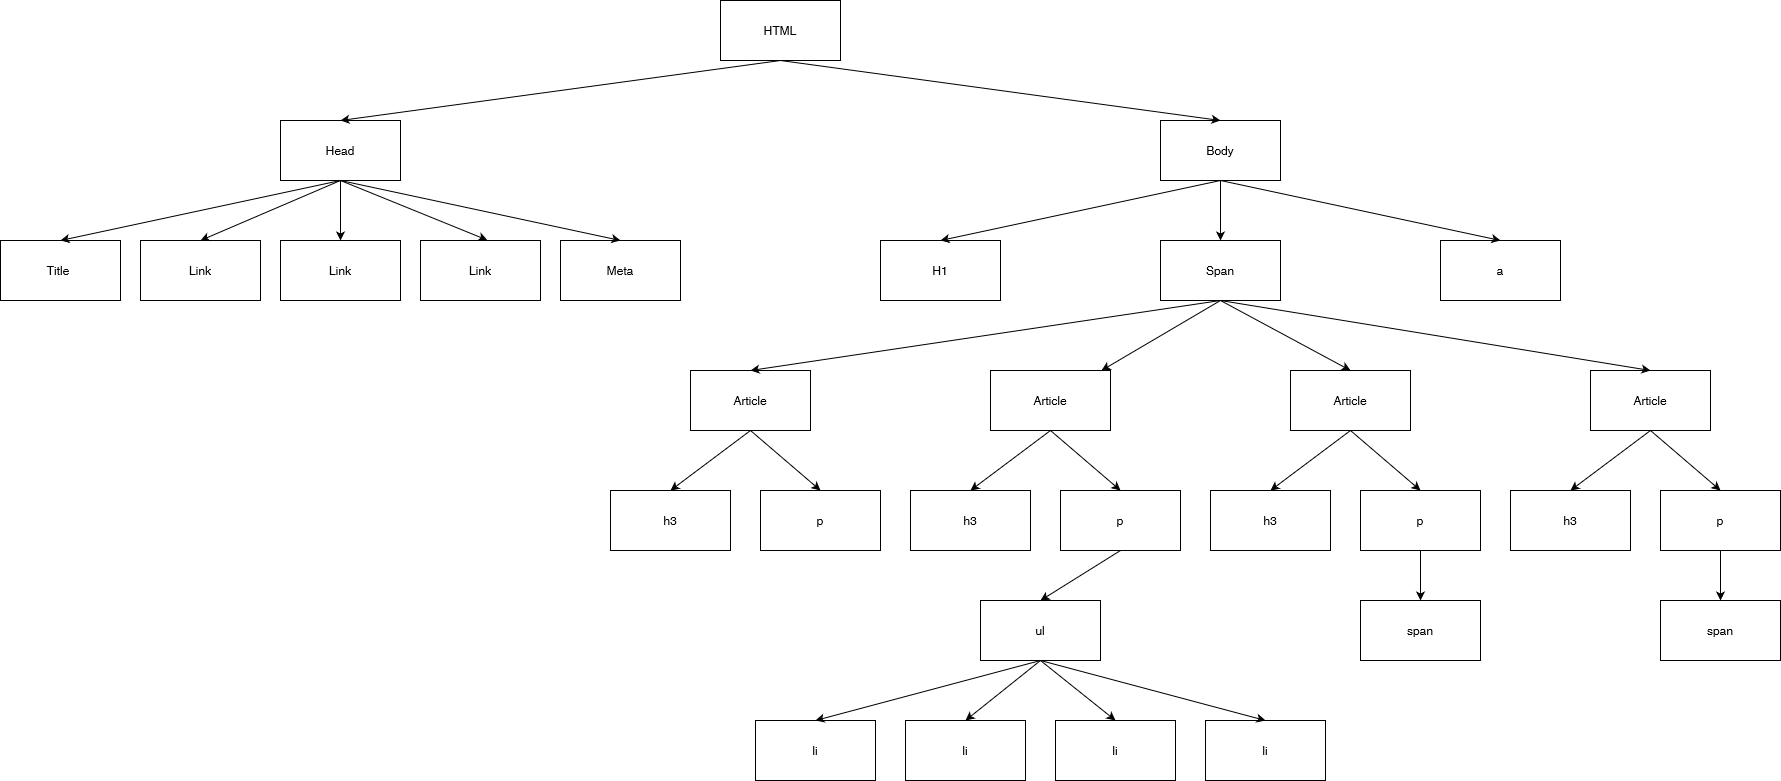

The diagram above was exported from draw.io. Its source (the exported page's mxGraphModel, read from the mxfile embedded in the PNG):
<mxGraphModel dx="2797" dy="1250" grid="1" gridSize="10" guides="1" tooltips="1" connect="1" arrows="1" fold="1" page="1" pageScale="1" pageWidth="827" pageHeight="1169" math="0" shadow="0">
  <root>
    <mxCell id="0" />
    <mxCell id="1" parent="0" />
    <mxCell id="15mg6OBG5XCF4PMPHNtp-2" value="HTML" style="rounded=0;whiteSpace=wrap;html=1;" vertex="1" parent="1">
      <mxGeometry x="360" width="120" height="60" as="geometry" />
    </mxCell>
    <mxCell id="15mg6OBG5XCF4PMPHNtp-3" value="Head" style="rounded=0;whiteSpace=wrap;html=1;" vertex="1" parent="1">
      <mxGeometry x="-80" y="120" width="120" height="60" as="geometry" />
    </mxCell>
    <mxCell id="15mg6OBG5XCF4PMPHNtp-5" value="Body" style="rounded=0;whiteSpace=wrap;html=1;" vertex="1" parent="1">
      <mxGeometry x="800" y="120" width="120" height="60" as="geometry" />
    </mxCell>
    <mxCell id="15mg6OBG5XCF4PMPHNtp-6" value="Link" style="rounded=0;whiteSpace=wrap;html=1;" vertex="1" parent="1">
      <mxGeometry x="-80" y="240" width="120" height="60" as="geometry" />
    </mxCell>
    <mxCell id="15mg6OBG5XCF4PMPHNtp-7" value="Link" style="rounded=0;whiteSpace=wrap;html=1;" vertex="1" parent="1">
      <mxGeometry x="60" y="240" width="120" height="60" as="geometry" />
    </mxCell>
    <mxCell id="15mg6OBG5XCF4PMPHNtp-8" value="Meta" style="rounded=0;whiteSpace=wrap;html=1;" vertex="1" parent="1">
      <mxGeometry x="200" y="240" width="120" height="60" as="geometry" />
    </mxCell>
    <mxCell id="15mg6OBG5XCF4PMPHNtp-9" value="Link" style="rounded=0;whiteSpace=wrap;html=1;" vertex="1" parent="1">
      <mxGeometry x="-220" y="240" width="120" height="60" as="geometry" />
    </mxCell>
    <mxCell id="15mg6OBG5XCF4PMPHNtp-10" value="Title&lt;span style=&quot;white-space: pre;&quot;&gt;&#09;&lt;/span&gt;" style="rounded=0;whiteSpace=wrap;html=1;" vertex="1" parent="1">
      <mxGeometry x="-360" y="240" width="120" height="60" as="geometry" />
    </mxCell>
    <mxCell id="15mg6OBG5XCF4PMPHNtp-11" value="" style="endArrow=classic;html=1;rounded=0;exitX=0.5;exitY=1;exitDx=0;exitDy=0;entryX=0.5;entryY=0;entryDx=0;entryDy=0;" edge="1" parent="1" source="15mg6OBG5XCF4PMPHNtp-3" target="15mg6OBG5XCF4PMPHNtp-6">
      <mxGeometry width="50" height="50" relative="1" as="geometry">
        <mxPoint x="-130" y="290" as="sourcePoint" />
        <mxPoint x="-80" y="240" as="targetPoint" />
      </mxGeometry>
    </mxCell>
    <mxCell id="15mg6OBG5XCF4PMPHNtp-12" value="" style="endArrow=classic;html=1;rounded=0;exitX=0.5;exitY=1;exitDx=0;exitDy=0;entryX=0.557;entryY=-0.006;entryDx=0;entryDy=0;entryPerimeter=0;" edge="1" parent="1" source="15mg6OBG5XCF4PMPHNtp-3" target="15mg6OBG5XCF4PMPHNtp-7">
      <mxGeometry width="50" height="50" relative="1" as="geometry">
        <mxPoint x="-10" y="190" as="sourcePoint" />
        <mxPoint x="-10" y="250" as="targetPoint" />
      </mxGeometry>
    </mxCell>
    <mxCell id="15mg6OBG5XCF4PMPHNtp-13" value="" style="endArrow=classic;html=1;rounded=0;entryX=0.5;entryY=0;entryDx=0;entryDy=0;" edge="1" parent="1" target="15mg6OBG5XCF4PMPHNtp-8">
      <mxGeometry width="50" height="50" relative="1" as="geometry">
        <mxPoint x="-20" y="180" as="sourcePoint" />
        <mxPoint x="137" y="250" as="targetPoint" />
      </mxGeometry>
    </mxCell>
    <mxCell id="15mg6OBG5XCF4PMPHNtp-14" value="" style="endArrow=classic;html=1;rounded=0;entryX=0.5;entryY=0;entryDx=0;entryDy=0;" edge="1" parent="1" target="15mg6OBG5XCF4PMPHNtp-10">
      <mxGeometry width="50" height="50" relative="1" as="geometry">
        <mxPoint x="-20" y="180" as="sourcePoint" />
        <mxPoint x="270" y="250" as="targetPoint" />
      </mxGeometry>
    </mxCell>
    <mxCell id="15mg6OBG5XCF4PMPHNtp-15" value="" style="endArrow=classic;html=1;rounded=0;entryX=0.5;entryY=0;entryDx=0;entryDy=0;" edge="1" parent="1" target="15mg6OBG5XCF4PMPHNtp-9">
      <mxGeometry width="50" height="50" relative="1" as="geometry">
        <mxPoint x="-20" y="180" as="sourcePoint" />
        <mxPoint x="280" y="260" as="targetPoint" />
      </mxGeometry>
    </mxCell>
    <mxCell id="15mg6OBG5XCF4PMPHNtp-17" value="" style="endArrow=classic;html=1;rounded=0;entryX=0.5;entryY=0;entryDx=0;entryDy=0;exitX=0.5;exitY=1;exitDx=0;exitDy=0;" edge="1" parent="1" source="15mg6OBG5XCF4PMPHNtp-2" target="15mg6OBG5XCF4PMPHNtp-3">
      <mxGeometry width="50" height="50" relative="1" as="geometry">
        <mxPoint x="310" y="140" as="sourcePoint" />
        <mxPoint x="360" y="90" as="targetPoint" />
      </mxGeometry>
    </mxCell>
    <mxCell id="15mg6OBG5XCF4PMPHNtp-19" value="" style="endArrow=classic;html=1;rounded=0;exitX=0.5;exitY=1;exitDx=0;exitDy=0;entryX=0.5;entryY=0;entryDx=0;entryDy=0;" edge="1" parent="1" source="15mg6OBG5XCF4PMPHNtp-2" target="15mg6OBG5XCF4PMPHNtp-5">
      <mxGeometry width="50" height="50" relative="1" as="geometry">
        <mxPoint x="570" y="330" as="sourcePoint" />
        <mxPoint x="620" y="280" as="targetPoint" />
      </mxGeometry>
    </mxCell>
    <mxCell id="15mg6OBG5XCF4PMPHNtp-20" value="&lt;div&gt;H1&lt;/div&gt;" style="rounded=0;whiteSpace=wrap;html=1;" vertex="1" parent="1">
      <mxGeometry x="520" y="240" width="120" height="60" as="geometry" />
    </mxCell>
    <mxCell id="15mg6OBG5XCF4PMPHNtp-21" value="Span" style="rounded=0;whiteSpace=wrap;html=1;" vertex="1" parent="1">
      <mxGeometry x="800" y="240" width="120" height="60" as="geometry" />
    </mxCell>
    <mxCell id="15mg6OBG5XCF4PMPHNtp-22" value="a" style="rounded=0;whiteSpace=wrap;html=1;" vertex="1" parent="1">
      <mxGeometry x="1080" y="240" width="120" height="60" as="geometry" />
    </mxCell>
    <mxCell id="15mg6OBG5XCF4PMPHNtp-23" value="Article" style="rounded=0;whiteSpace=wrap;html=1;" vertex="1" parent="1">
      <mxGeometry x="330" y="370" width="120" height="60" as="geometry" />
    </mxCell>
    <mxCell id="15mg6OBG5XCF4PMPHNtp-24" value="h3" style="rounded=0;whiteSpace=wrap;html=1;" vertex="1" parent="1">
      <mxGeometry x="250" y="490" width="120" height="60" as="geometry" />
    </mxCell>
    <mxCell id="15mg6OBG5XCF4PMPHNtp-25" value="p" style="rounded=0;whiteSpace=wrap;html=1;" vertex="1" parent="1">
      <mxGeometry x="400" y="490" width="120" height="60" as="geometry" />
    </mxCell>
    <mxCell id="15mg6OBG5XCF4PMPHNtp-26" value="" style="endArrow=classic;html=1;rounded=0;exitX=0.5;exitY=1;exitDx=0;exitDy=0;entryX=0.5;entryY=0;entryDx=0;entryDy=0;" edge="1" parent="1" source="15mg6OBG5XCF4PMPHNtp-23" target="15mg6OBG5XCF4PMPHNtp-24">
      <mxGeometry width="50" height="50" relative="1" as="geometry">
        <mxPoint x="300" y="460" as="sourcePoint" />
        <mxPoint x="350" y="410" as="targetPoint" />
      </mxGeometry>
    </mxCell>
    <mxCell id="15mg6OBG5XCF4PMPHNtp-27" value="" style="endArrow=classic;html=1;rounded=0;entryX=0.5;entryY=0;entryDx=0;entryDy=0;" edge="1" parent="1" target="15mg6OBG5XCF4PMPHNtp-25">
      <mxGeometry width="50" height="50" relative="1" as="geometry">
        <mxPoint x="390" y="430" as="sourcePoint" />
        <mxPoint x="300" y="500" as="targetPoint" />
      </mxGeometry>
    </mxCell>
    <mxCell id="15mg6OBG5XCF4PMPHNtp-28" value="" style="endArrow=classic;html=1;rounded=0;exitX=0.5;exitY=1;exitDx=0;exitDy=0;entryX=0.5;entryY=0;entryDx=0;entryDy=0;" edge="1" parent="1" source="15mg6OBG5XCF4PMPHNtp-21" target="15mg6OBG5XCF4PMPHNtp-23">
      <mxGeometry width="50" height="50" relative="1" as="geometry">
        <mxPoint x="630" y="450" as="sourcePoint" />
        <mxPoint x="680" y="400" as="targetPoint" />
      </mxGeometry>
    </mxCell>
    <mxCell id="15mg6OBG5XCF4PMPHNtp-41" value="Article" style="rounded=0;whiteSpace=wrap;html=1;" vertex="1" parent="1">
      <mxGeometry x="630" y="370" width="120" height="60" as="geometry" />
    </mxCell>
    <mxCell id="15mg6OBG5XCF4PMPHNtp-42" value="h3" style="rounded=0;whiteSpace=wrap;html=1;" vertex="1" parent="1">
      <mxGeometry x="550" y="490" width="120" height="60" as="geometry" />
    </mxCell>
    <mxCell id="15mg6OBG5XCF4PMPHNtp-43" value="p" style="rounded=0;whiteSpace=wrap;html=1;" vertex="1" parent="1">
      <mxGeometry x="700" y="490" width="120" height="60" as="geometry" />
    </mxCell>
    <mxCell id="15mg6OBG5XCF4PMPHNtp-44" value="" style="endArrow=classic;html=1;rounded=0;exitX=0.5;exitY=1;exitDx=0;exitDy=0;entryX=0.5;entryY=0;entryDx=0;entryDy=0;" edge="1" parent="1" source="15mg6OBG5XCF4PMPHNtp-41" target="15mg6OBG5XCF4PMPHNtp-42">
      <mxGeometry width="50" height="50" relative="1" as="geometry">
        <mxPoint x="600" y="460" as="sourcePoint" />
        <mxPoint x="650" y="410" as="targetPoint" />
      </mxGeometry>
    </mxCell>
    <mxCell id="15mg6OBG5XCF4PMPHNtp-45" value="" style="endArrow=classic;html=1;rounded=0;entryX=0.5;entryY=0;entryDx=0;entryDy=0;" edge="1" parent="1" target="15mg6OBG5XCF4PMPHNtp-43">
      <mxGeometry width="50" height="50" relative="1" as="geometry">
        <mxPoint x="690" y="430" as="sourcePoint" />
        <mxPoint x="600" y="500" as="targetPoint" />
      </mxGeometry>
    </mxCell>
    <mxCell id="15mg6OBG5XCF4PMPHNtp-46" value="Article" style="rounded=0;whiteSpace=wrap;html=1;" vertex="1" parent="1">
      <mxGeometry x="930" y="370" width="120" height="60" as="geometry" />
    </mxCell>
    <mxCell id="15mg6OBG5XCF4PMPHNtp-47" value="h3" style="rounded=0;whiteSpace=wrap;html=1;" vertex="1" parent="1">
      <mxGeometry x="850" y="490" width="120" height="60" as="geometry" />
    </mxCell>
    <mxCell id="15mg6OBG5XCF4PMPHNtp-48" value="p" style="rounded=0;whiteSpace=wrap;html=1;" vertex="1" parent="1">
      <mxGeometry x="1000" y="490" width="120" height="60" as="geometry" />
    </mxCell>
    <mxCell id="15mg6OBG5XCF4PMPHNtp-49" value="" style="endArrow=classic;html=1;rounded=0;exitX=0.5;exitY=1;exitDx=0;exitDy=0;entryX=0.5;entryY=0;entryDx=0;entryDy=0;" edge="1" parent="1" source="15mg6OBG5XCF4PMPHNtp-46" target="15mg6OBG5XCF4PMPHNtp-47">
      <mxGeometry width="50" height="50" relative="1" as="geometry">
        <mxPoint x="900" y="460" as="sourcePoint" />
        <mxPoint x="950" y="410" as="targetPoint" />
      </mxGeometry>
    </mxCell>
    <mxCell id="15mg6OBG5XCF4PMPHNtp-50" value="" style="endArrow=classic;html=1;rounded=0;entryX=0.5;entryY=0;entryDx=0;entryDy=0;" edge="1" parent="1" target="15mg6OBG5XCF4PMPHNtp-48">
      <mxGeometry width="50" height="50" relative="1" as="geometry">
        <mxPoint x="990" y="430" as="sourcePoint" />
        <mxPoint x="900" y="500" as="targetPoint" />
      </mxGeometry>
    </mxCell>
    <mxCell id="15mg6OBG5XCF4PMPHNtp-51" value="" style="endArrow=classic;html=1;rounded=0;" edge="1" parent="1" target="15mg6OBG5XCF4PMPHNtp-41">
      <mxGeometry width="50" height="50" relative="1" as="geometry">
        <mxPoint x="860" y="300" as="sourcePoint" />
        <mxPoint x="910" y="370" as="targetPoint" />
      </mxGeometry>
    </mxCell>
    <mxCell id="15mg6OBG5XCF4PMPHNtp-52" value="" style="endArrow=classic;html=1;rounded=0;entryX=0.5;entryY=0;entryDx=0;entryDy=0;" edge="1" parent="1" target="15mg6OBG5XCF4PMPHNtp-46">
      <mxGeometry width="50" height="50" relative="1" as="geometry">
        <mxPoint x="860" y="300" as="sourcePoint" />
        <mxPoint x="1080" y="380" as="targetPoint" />
      </mxGeometry>
    </mxCell>
    <mxCell id="15mg6OBG5XCF4PMPHNtp-53" value="" style="endArrow=classic;html=1;rounded=0;exitX=0.5;exitY=1;exitDx=0;exitDy=0;entryX=0.5;entryY=0;entryDx=0;entryDy=0;" edge="1" parent="1" source="15mg6OBG5XCF4PMPHNtp-5" target="15mg6OBG5XCF4PMPHNtp-22">
      <mxGeometry width="50" height="50" relative="1" as="geometry">
        <mxPoint x="990" y="460" as="sourcePoint" />
        <mxPoint x="1040" y="410" as="targetPoint" />
      </mxGeometry>
    </mxCell>
    <mxCell id="15mg6OBG5XCF4PMPHNtp-54" value="" style="endArrow=classic;html=1;rounded=0;exitX=0.5;exitY=1;exitDx=0;exitDy=0;entryX=0.5;entryY=0;entryDx=0;entryDy=0;" edge="1" parent="1" source="15mg6OBG5XCF4PMPHNtp-5" target="15mg6OBG5XCF4PMPHNtp-20">
      <mxGeometry width="50" height="50" relative="1" as="geometry">
        <mxPoint x="870" y="190" as="sourcePoint" />
        <mxPoint x="1150" y="250" as="targetPoint" />
      </mxGeometry>
    </mxCell>
    <mxCell id="15mg6OBG5XCF4PMPHNtp-55" value="" style="endArrow=classic;html=1;rounded=0;exitX=0.5;exitY=1;exitDx=0;exitDy=0;entryX=0.5;entryY=0;entryDx=0;entryDy=0;" edge="1" parent="1" source="15mg6OBG5XCF4PMPHNtp-5" target="15mg6OBG5XCF4PMPHNtp-21">
      <mxGeometry width="50" height="50" relative="1" as="geometry">
        <mxPoint x="860" y="280" as="sourcePoint" />
        <mxPoint x="910" y="230" as="targetPoint" />
      </mxGeometry>
    </mxCell>
    <mxCell id="15mg6OBG5XCF4PMPHNtp-56" value="Article" style="rounded=0;whiteSpace=wrap;html=1;" vertex="1" parent="1">
      <mxGeometry x="1230" y="370" width="120" height="60" as="geometry" />
    </mxCell>
    <mxCell id="15mg6OBG5XCF4PMPHNtp-57" value="h3" style="rounded=0;whiteSpace=wrap;html=1;" vertex="1" parent="1">
      <mxGeometry x="1150" y="490" width="120" height="60" as="geometry" />
    </mxCell>
    <mxCell id="15mg6OBG5XCF4PMPHNtp-58" value="p" style="rounded=0;whiteSpace=wrap;html=1;" vertex="1" parent="1">
      <mxGeometry x="1300" y="490" width="120" height="60" as="geometry" />
    </mxCell>
    <mxCell id="15mg6OBG5XCF4PMPHNtp-59" value="" style="endArrow=classic;html=1;rounded=0;exitX=0.5;exitY=1;exitDx=0;exitDy=0;entryX=0.5;entryY=0;entryDx=0;entryDy=0;" edge="1" parent="1" source="15mg6OBG5XCF4PMPHNtp-56" target="15mg6OBG5XCF4PMPHNtp-57">
      <mxGeometry width="50" height="50" relative="1" as="geometry">
        <mxPoint x="1200" y="460" as="sourcePoint" />
        <mxPoint x="1250" y="410" as="targetPoint" />
      </mxGeometry>
    </mxCell>
    <mxCell id="15mg6OBG5XCF4PMPHNtp-60" value="" style="endArrow=classic;html=1;rounded=0;entryX=0.5;entryY=0;entryDx=0;entryDy=0;" edge="1" parent="1" target="15mg6OBG5XCF4PMPHNtp-58">
      <mxGeometry width="50" height="50" relative="1" as="geometry">
        <mxPoint x="1290" y="430" as="sourcePoint" />
        <mxPoint x="1200" y="500" as="targetPoint" />
      </mxGeometry>
    </mxCell>
    <mxCell id="15mg6OBG5XCF4PMPHNtp-61" value="" style="endArrow=classic;html=1;rounded=0;entryX=0.5;entryY=0;entryDx=0;entryDy=0;" edge="1" parent="1" target="15mg6OBG5XCF4PMPHNtp-56">
      <mxGeometry width="50" height="50" relative="1" as="geometry">
        <mxPoint x="860" y="300" as="sourcePoint" />
        <mxPoint x="1000" y="380" as="targetPoint" />
      </mxGeometry>
    </mxCell>
    <mxCell id="15mg6OBG5XCF4PMPHNtp-62" value="ul" style="rounded=0;whiteSpace=wrap;html=1;" vertex="1" parent="1">
      <mxGeometry x="620" y="600" width="120" height="60" as="geometry" />
    </mxCell>
    <mxCell id="15mg6OBG5XCF4PMPHNtp-63" value="&lt;div&gt;li&lt;/div&gt;" style="rounded=0;whiteSpace=wrap;html=1;" vertex="1" parent="1">
      <mxGeometry x="395" y="720" width="120" height="60" as="geometry" />
    </mxCell>
    <mxCell id="15mg6OBG5XCF4PMPHNtp-64" value="&lt;div&gt;li&lt;/div&gt;" style="rounded=0;whiteSpace=wrap;html=1;" vertex="1" parent="1">
      <mxGeometry x="545" y="720" width="120" height="60" as="geometry" />
    </mxCell>
    <mxCell id="15mg6OBG5XCF4PMPHNtp-65" value="&lt;div&gt;li&lt;/div&gt;" style="rounded=0;whiteSpace=wrap;html=1;" vertex="1" parent="1">
      <mxGeometry x="845" y="720" width="120" height="60" as="geometry" />
    </mxCell>
    <mxCell id="15mg6OBG5XCF4PMPHNtp-66" value="&lt;div&gt;li&lt;/div&gt;" style="rounded=0;whiteSpace=wrap;html=1;" vertex="1" parent="1">
      <mxGeometry x="695" y="720" width="120" height="60" as="geometry" />
    </mxCell>
    <mxCell id="15mg6OBG5XCF4PMPHNtp-67" value="" style="endArrow=classic;html=1;rounded=0;exitX=0.5;exitY=1;exitDx=0;exitDy=0;entryX=0.5;entryY=0;entryDx=0;entryDy=0;" edge="1" parent="1" source="15mg6OBG5XCF4PMPHNtp-62" target="15mg6OBG5XCF4PMPHNtp-65">
      <mxGeometry width="50" height="50" relative="1" as="geometry">
        <mxPoint x="780" y="700" as="sourcePoint" />
        <mxPoint x="830" y="650" as="targetPoint" />
      </mxGeometry>
    </mxCell>
    <mxCell id="15mg6OBG5XCF4PMPHNtp-68" value="" style="endArrow=classic;html=1;rounded=0;exitX=0.5;exitY=1;exitDx=0;exitDy=0;entryX=0.5;entryY=0;entryDx=0;entryDy=0;" edge="1" parent="1" source="15mg6OBG5XCF4PMPHNtp-62" target="15mg6OBG5XCF4PMPHNtp-66">
      <mxGeometry width="50" height="50" relative="1" as="geometry">
        <mxPoint x="690" y="670" as="sourcePoint" />
        <mxPoint x="915" y="730" as="targetPoint" />
      </mxGeometry>
    </mxCell>
    <mxCell id="15mg6OBG5XCF4PMPHNtp-70" value="" style="endArrow=classic;html=1;rounded=0;exitX=0.5;exitY=1;exitDx=0;exitDy=0;entryX=0.5;entryY=0;entryDx=0;entryDy=0;" edge="1" parent="1" source="15mg6OBG5XCF4PMPHNtp-62" target="15mg6OBG5XCF4PMPHNtp-64">
      <mxGeometry width="50" height="50" relative="1" as="geometry">
        <mxPoint x="690" y="670" as="sourcePoint" />
        <mxPoint x="765" y="730" as="targetPoint" />
      </mxGeometry>
    </mxCell>
    <mxCell id="15mg6OBG5XCF4PMPHNtp-71" value="" style="endArrow=classic;html=1;rounded=0;entryX=0.5;entryY=0;entryDx=0;entryDy=0;" edge="1" parent="1" target="15mg6OBG5XCF4PMPHNtp-63">
      <mxGeometry width="50" height="50" relative="1" as="geometry">
        <mxPoint x="680" y="660" as="sourcePoint" />
        <mxPoint x="615" y="730" as="targetPoint" />
      </mxGeometry>
    </mxCell>
    <mxCell id="15mg6OBG5XCF4PMPHNtp-72" value="" style="endArrow=classic;html=1;rounded=0;exitX=0.5;exitY=1;exitDx=0;exitDy=0;entryX=0.5;entryY=0;entryDx=0;entryDy=0;" edge="1" parent="1" source="15mg6OBG5XCF4PMPHNtp-43" target="15mg6OBG5XCF4PMPHNtp-62">
      <mxGeometry width="50" height="50" relative="1" as="geometry">
        <mxPoint x="780" y="700" as="sourcePoint" />
        <mxPoint x="830" y="650" as="targetPoint" />
      </mxGeometry>
    </mxCell>
    <mxCell id="15mg6OBG5XCF4PMPHNtp-73" value="span" style="rounded=0;whiteSpace=wrap;html=1;" vertex="1" parent="1">
      <mxGeometry x="1000" y="600" width="120" height="60" as="geometry" />
    </mxCell>
    <mxCell id="15mg6OBG5XCF4PMPHNtp-74" value="" style="endArrow=classic;html=1;rounded=0;exitX=0.5;exitY=1;exitDx=0;exitDy=0;entryX=0.5;entryY=0;entryDx=0;entryDy=0;" edge="1" parent="1" source="15mg6OBG5XCF4PMPHNtp-48" target="15mg6OBG5XCF4PMPHNtp-73">
      <mxGeometry width="50" height="50" relative="1" as="geometry">
        <mxPoint x="1040" y="730" as="sourcePoint" />
        <mxPoint x="1090" y="680" as="targetPoint" />
      </mxGeometry>
    </mxCell>
    <mxCell id="15mg6OBG5XCF4PMPHNtp-75" value="span" style="rounded=0;whiteSpace=wrap;html=1;" vertex="1" parent="1">
      <mxGeometry x="1300" y="600" width="120" height="60" as="geometry" />
    </mxCell>
    <mxCell id="15mg6OBG5XCF4PMPHNtp-76" value="" style="endArrow=classic;html=1;rounded=0;entryX=0.5;entryY=0;entryDx=0;entryDy=0;exitX=0.5;exitY=1;exitDx=0;exitDy=0;" edge="1" parent="1" source="15mg6OBG5XCF4PMPHNtp-58" target="15mg6OBG5XCF4PMPHNtp-75">
      <mxGeometry width="50" height="50" relative="1" as="geometry">
        <mxPoint x="1090" y="730" as="sourcePoint" />
        <mxPoint x="1140" y="680" as="targetPoint" />
      </mxGeometry>
    </mxCell>
  </root>
</mxGraphModel>